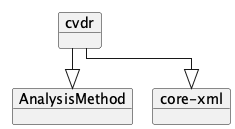

The diagram above was rendered by PlantUML. Its source (embedded in the PNG):
@startuml
!pragma layout elk
left to right direction

    object "cvdr" as cvdr {
    }
    object "AnalysisMethod" as AnalysisMethod
    object "core-xml" as core_xml
    cvdr --|> AnalysisMethod
    cvdr --|> core_xml

@enduml